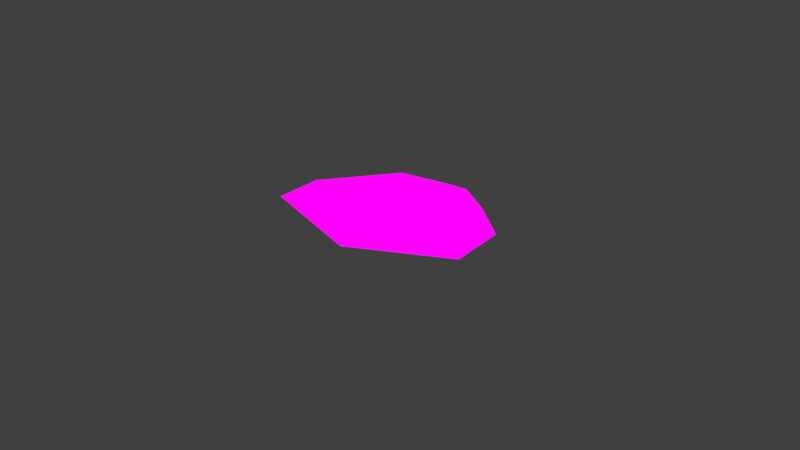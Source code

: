 # Source: pedra1.blend  (saved by Blender 4.3.34; exported with 4.5.12 LTS)
import bpy
from mathutils import Matrix  # noqa: F401  (used for matrix-valued properties, if any)

bpy.ops.wm.read_factory_settings(use_empty=True)
scene = bpy.context.scene
scene.name = 'Scene'

# ---- collections
col_collection = bpy.data.collections.new('Collection'); scene.collection.children.link(col_collection)

# ---- images (referenced by path relative to the original .blend; pixels are not part of the script)
import os
ASSET_DIR = os.environ.get("B2B_ASSET_DIR", "")  # directory of the original .blend (textures are referenced by path, not embedded)
HERE = os.path.dirname(os.path.abspath(__file__))  # packed textures are extracted next to this script under _unpacked/

def load_image(name, relpath, width, height, colorspace="sRGB"):
    """Load a texture the original file referenced (path relative to the .blend, or extracted next to this script)."""
    p = next((c for c in (os.path.join(HERE, relpath), os.path.join(ASSET_DIR, relpath)) if relpath and os.path.exists(c)), "")
    if p:
        img = bpy.data.images.load(p, check_existing=True)
        img.name = name
    else:  # same state as the original file: an image datablock whose file is absent (Cycles renders it pink)
        img = bpy.data.images.new(name, width, height)
        img.source = "FILE"
        img.filepath = "//" + (relpath or name)
    img.colorspace_settings.name = colorspace
    return img
img_circle_layer = load_image('Circle Layer', '_unpacked/Circle_Layer.1262c3de.png', 1024, 1024, 'sRGB')
img_circle_luz = load_image('Circle luz', '_unpacked/Circle_luz.434a4534.png', 1024, 1024, 'sRGB')
img_circle_layer_1 = load_image('Circle Layer 1', '_unpacked/Circle_Layer_1.d42cf9b5.png', 1024, 1024, 'sRGB')
img_circle_layer_2 = load_image('Circle Layer 2', '_unpacked/Circle_Layer_2.7424a6e8.png', 1024, 1024, 'sRGB')
img_ucupaint_circle_color = load_image('Ucupaint Circle Color', 'Ucupaint pedra1 Color.png', 1024, 1024, 'sRGB')

# ---- materials (node trees are filled in below, after node groups)
mat_circle = bpy.data.materials.new('Circle')

# ---- node groups
ng_ypl_check_input_normal = bpy.data.node_groups.new('~yPL Check Input Normal', 'ShaderNodeTree')
_s = ng_ypl_check_input_normal.interface.new_socket(name='Normal', in_out='OUTPUT', socket_type='NodeSocketVector')
_s.min_value = 0.0
_s.max_value = 0.0
_s = ng_ypl_check_input_normal.interface.new_socket(name='Normal', in_out='INPUT', socket_type='NodeSocketVector')
_s.default_value = (999.0, 999.0, 999.0)
_s.min_value = -1e+04
_s.max_value = 1e+04
_N = ng_ypl_check_input_normal.nodes; _L = ng_ypl_check_input_normal.links
n0 = _N.new('NodeFrame'); n0.name = 'revision'; n0.location = (-303, 143)
n0.label = '4'
n0.width = 150
n1 = _N.new('ShaderNodeMath'); n1.name = 'Math.001'; n1.location = (83, -84)
n1.operation = 'GREATER_THAN'
n1.inputs[1].default_value = 250.0
n2 = _N.new('ShaderNodeMix'); n2.name = 'Mix.001'; n2.location = (298, 91)
n2.data_type = 'RGBA'
n3 = _N.new('NodeGroupInput'); n3.name = 'Group Input'; n3.location = (-299, 74)
n4 = _N.new('ShaderNodeSeparateXYZ'); n4.name = 'Separate XYZ.001'; n4.location = (-100, -91)
n5 = _N.new('NodeGroupOutput'); n5.name = 'Group Output'; n5.location = (498, 0)
n6 = _N.new('ShaderNodeNormalMap'); n6.name = 'Normal Map'; n6.location = (-307, -16)
n7 = _N.new('NodeFrame'); n7.name = '__yp_info_Frame'; n7.location = (-919, -6)
n7.label = 'Part of Ucupaint addon (github.com/ucupumar/ucupaint)'
n7.width = 560
n8 = _N.new('NodeFrame'); n8.name = '__yp_info_Frame.001'; n8.location = (-919, -86)
n8.label = 'WARNING: Do NOT edit this group manually!'
n8.width = 450
_L.new(n4.outputs[2], n1.inputs[0])
_L.new(n1.outputs[0], n2.inputs[0])
_L.new(n3.outputs[0], n4.inputs[0])
_L.new(n3.outputs[0], n2.inputs[6])
_L.new(n2.outputs[2], n5.inputs[0])
_L.new(n6.outputs[0], n2.inputs[7])
n5.is_active_output = True
ng_yp_layer_circle_layer = bpy.data.node_groups.new('~yP Layer Circle Layer', 'ShaderNodeTree')
_s = ng_yp_layer_circle_layer.interface.new_socket(name='Color', in_out='OUTPUT', socket_type='NodeSocketColor')
_s = ng_yp_layer_circle_layer.interface.new_socket(name='.intensity_value', in_out='INPUT', socket_type='NodeSocketFloat')
_s.subtype = 'FACTOR'
_s.default_value = 1.0
_s.min_value = 0.0
_s.max_value = 1.0
_s.description = 'Layer opacity'
_s = ng_yp_layer_circle_layer.interface.new_socket(name='.channels[0].intensity_value', in_out='INPUT', socket_type='NodeSocketFloat')
_s.subtype = 'FACTOR'
_s.default_value = 1.0
_s.min_value = 0.0
_s.max_value = 1.0
_s.description = 'Layer channel opacity'
_s = ng_yp_layer_circle_layer.interface.new_socket(name='Color', in_out='INPUT', socket_type='NodeSocketColor')
_s = ng_yp_layer_circle_layer.interface.new_socket(name='UVMap UV', in_out='INPUT', socket_type='NodeSocketVector')
_N = ng_yp_layer_circle_layer.nodes; _L = ng_yp_layer_circle_layer.links
n0 = _N.new('NodeFrame'); n0.name = '__yp_info_Frame'; n0.location = (0, 230)
n0.label = 'Part of Ucupaint addon (github.com/ucupumar/ucupaint)'
n0.width = 560
n1 = _N.new('NodeFrame'); n1.name = '__yp_info_Frame.001'; n1.location = (0, 150)
n1.label = 'WARNING: Do NOT edit this group manually!'
n1.width = 450
n2 = _N.new('NodeGroupInput'); n2.name = 'Group Input'; n2.location = (0, 0)
n2.label = 'Start'
n2.width = 250
n3 = _N.new('NodeGroupOutput'); n3.name = 'Group Output'; n3.location = (1350, 0)
n3.label = 'End'
n4 = _N.new('ShaderNodeTexImage'); n4.name = 'Image Texture'; n4.location = (350, -200)
n4.label = 'Source'
n4.image = img_circle_layer
n5 = _N.new('ShaderNodeMapping'); n5.name = 'Mapping'; n5.location = (350, -520)
n5.label = 'Mapping'
n6 = _N.new('ShaderNodeMath'); n6.name = 'Math'; n6.location = (700, 0)
n6.label = 'Layer Opacity'
n6.operation = 'MULTIPLY'
n7 = _N.new('ShaderNodeMix'); n7.name = 'Mix'; n7.location = (1100, 0)
n7.label = 'Blend'
n7.data_type = 'RGBA'
n8 = _N.new('ShaderNodeMath'); n8.name = 'Math.001'; n8.location = (900, 0)
n8.label = 'Channel Opacity'
n8.operation = 'MULTIPLY'
n9 = _N.new('NodeFrame'); n9.name = '__blend__0'; n9.location = (0, 0)
n9.label = 'Color Blend'
n9.width = 150
n6.parent = n9
n7.parent = n9
n8.parent = n9
_L.new(n2.outputs[3], n5.inputs[0])
_L.new(n5.outputs[0], n4.inputs[0])
_L.new(n2.outputs[1], n6.inputs[0])
_L.new(n2.outputs[0], n6.inputs[1])
_L.new(n4.outputs[1], n8.inputs[0])
_L.new(n6.outputs[0], n8.inputs[1])
_L.new(n4.outputs[0], n7.inputs[7])
_L.new(n8.outputs[0], n7.inputs[0])
_L.new(n2.outputs[2], n7.inputs[6])
_L.new(n7.outputs[2], n3.inputs[0])
n3.is_active_output = True
ng_yp_layer_circle_luz = bpy.data.node_groups.new('~yP Layer Circle luz', 'ShaderNodeTree')
_s = ng_yp_layer_circle_luz.interface.new_socket(name='Color', in_out='OUTPUT', socket_type='NodeSocketColor')
_s = ng_yp_layer_circle_luz.interface.new_socket(name='.intensity_value', in_out='INPUT', socket_type='NodeSocketFloat')
_s.subtype = 'FACTOR'
_s.default_value = 1.0
_s.min_value = 0.0
_s.max_value = 1.0
_s.description = 'Layer opacity'
_s = ng_yp_layer_circle_luz.interface.new_socket(name='.channels[0].intensity_value', in_out='INPUT', socket_type='NodeSocketFloat')
_s.subtype = 'FACTOR'
_s.default_value = 1.0
_s.min_value = 0.0
_s.max_value = 1.0
_s.description = 'Layer channel opacity'
_s = ng_yp_layer_circle_luz.interface.new_socket(name='Color', in_out='INPUT', socket_type='NodeSocketColor')
_s = ng_yp_layer_circle_luz.interface.new_socket(name='UVMap UV', in_out='INPUT', socket_type='NodeSocketVector')
_N = ng_yp_layer_circle_luz.nodes; _L = ng_yp_layer_circle_luz.links
n0 = _N.new('NodeFrame'); n0.name = '__yp_info_Frame'; n0.location = (0, 230)
n0.label = 'Part of Ucupaint addon (github.com/ucupumar/ucupaint)'
n0.width = 560
n1 = _N.new('NodeFrame'); n1.name = '__yp_info_Frame.001'; n1.location = (0, 150)
n1.label = 'WARNING: Do NOT edit this group manually!'
n1.width = 450
n2 = _N.new('NodeGroupInput'); n2.name = 'Group Input'; n2.location = (0, 0)
n2.label = 'Start'
n2.width = 250
n3 = _N.new('NodeGroupOutput'); n3.name = 'Group Output'; n3.location = (1350, 0)
n3.label = 'End'
n4 = _N.new('ShaderNodeTexImage'); n4.name = 'Image Texture'; n4.location = (350, -200)
n4.label = 'Source'
n4.image = img_circle_luz
n5 = _N.new('ShaderNodeMapping'); n5.name = 'Mapping'; n5.location = (350, -520)
n5.label = 'Mapping'
n6 = _N.new('ShaderNodeMath'); n6.name = 'Math'; n6.location = (700, 0)
n6.label = 'Layer Opacity'
n6.operation = 'MULTIPLY'
n7 = _N.new('ShaderNodeMix'); n7.name = 'Mix'; n7.location = (1100, 0)
n7.label = 'Blend'
n7.data_type = 'RGBA'
n8 = _N.new('ShaderNodeMath'); n8.name = 'Math.001'; n8.location = (900, 0)
n8.label = 'Channel Opacity'
n8.operation = 'MULTIPLY'
n9 = _N.new('NodeFrame'); n9.name = '__blend__0'; n9.location = (0, 0)
n9.label = 'Color Blend'
n9.width = 150
n6.parent = n9
n7.parent = n9
n8.parent = n9
_L.new(n2.outputs[3], n5.inputs[0])
_L.new(n5.outputs[0], n4.inputs[0])
_L.new(n2.outputs[1], n6.inputs[0])
_L.new(n2.outputs[0], n6.inputs[1])
_L.new(n4.outputs[1], n8.inputs[0])
_L.new(n6.outputs[0], n8.inputs[1])
_L.new(n4.outputs[0], n7.inputs[7])
_L.new(n8.outputs[0], n7.inputs[0])
_L.new(n2.outputs[2], n7.inputs[6])
_L.new(n7.outputs[2], n3.inputs[0])
n3.is_active_output = True
ng_yp_layer_circle_layer_1 = bpy.data.node_groups.new('~yP Layer Circle Layer 1', 'ShaderNodeTree')
_s = ng_yp_layer_circle_layer_1.interface.new_socket(name='Color', in_out='OUTPUT', socket_type='NodeSocketColor')
_s = ng_yp_layer_circle_layer_1.interface.new_socket(name='.intensity_value', in_out='INPUT', socket_type='NodeSocketFloat')
_s.subtype = 'FACTOR'
_s.default_value = 1.0
_s.min_value = 0.0
_s.max_value = 1.0
_s.description = 'Layer opacity'
_s = ng_yp_layer_circle_layer_1.interface.new_socket(name='.channels[0].intensity_value', in_out='INPUT', socket_type='NodeSocketFloat')
_s.subtype = 'FACTOR'
_s.default_value = 1.0
_s.min_value = 0.0
_s.max_value = 1.0
_s.description = 'Layer channel opacity'
_s = ng_yp_layer_circle_layer_1.interface.new_socket(name='Color', in_out='INPUT', socket_type='NodeSocketColor')
_s = ng_yp_layer_circle_layer_1.interface.new_socket(name='UVMap UV', in_out='INPUT', socket_type='NodeSocketVector')
_N = ng_yp_layer_circle_layer_1.nodes; _L = ng_yp_layer_circle_layer_1.links
n0 = _N.new('NodeFrame'); n0.name = '__yp_info_Frame'; n0.location = (0, 230)
n0.label = 'Part of Ucupaint addon (github.com/ucupumar/ucupaint)'
n0.width = 560
n1 = _N.new('NodeFrame'); n1.name = '__yp_info_Frame.001'; n1.location = (0, 150)
n1.label = 'WARNING: Do NOT edit this group manually!'
n1.width = 450
n2 = _N.new('NodeGroupInput'); n2.name = 'Group Input'; n2.location = (0, 0)
n2.label = 'Start'
n2.width = 250
n3 = _N.new('NodeGroupOutput'); n3.name = 'Group Output'; n3.location = (1350, 0)
n3.label = 'End'
n4 = _N.new('ShaderNodeTexImage'); n4.name = 'Image Texture'; n4.location = (350, -200)
n4.label = 'Source'
n4.image = img_circle_layer_1
n5 = _N.new('ShaderNodeMapping'); n5.name = 'Mapping'; n5.location = (350, -520)
n5.label = 'Mapping'
n6 = _N.new('ShaderNodeMath'); n6.name = 'Math'; n6.location = (700, 0)
n6.label = 'Layer Opacity'
n6.operation = 'MULTIPLY'
n7 = _N.new('ShaderNodeMix'); n7.name = 'Mix'; n7.location = (1100, 0)
n7.label = 'Blend'
n7.data_type = 'RGBA'
n8 = _N.new('ShaderNodeMath'); n8.name = 'Math.001'; n8.location = (900, 0)
n8.label = 'Channel Opacity'
n8.operation = 'MULTIPLY'
n9 = _N.new('NodeFrame'); n9.name = '__blend__0'; n9.location = (0, 0)
n9.label = 'Color Blend'
n9.width = 150
n6.parent = n9
n7.parent = n9
n8.parent = n9
_L.new(n2.outputs[3], n5.inputs[0])
_L.new(n5.outputs[0], n4.inputs[0])
_L.new(n2.outputs[1], n6.inputs[0])
_L.new(n2.outputs[0], n6.inputs[1])
_L.new(n4.outputs[1], n8.inputs[0])
_L.new(n6.outputs[0], n8.inputs[1])
_L.new(n4.outputs[0], n7.inputs[7])
_L.new(n8.outputs[0], n7.inputs[0])
_L.new(n2.outputs[2], n7.inputs[6])
_L.new(n7.outputs[2], n3.inputs[0])
n3.is_active_output = True
ng_yp_layer_circle_layer_2 = bpy.data.node_groups.new('~yP Layer Circle Layer 2', 'ShaderNodeTree')
_s = ng_yp_layer_circle_layer_2.interface.new_socket(name='Color', in_out='OUTPUT', socket_type='NodeSocketColor')
_s = ng_yp_layer_circle_layer_2.interface.new_socket(name='.intensity_value', in_out='INPUT', socket_type='NodeSocketFloat')
_s.subtype = 'FACTOR'
_s.default_value = 1.0
_s.min_value = 0.0
_s.max_value = 1.0
_s.description = 'Layer opacity'
_s = ng_yp_layer_circle_layer_2.interface.new_socket(name='.channels[0].intensity_value', in_out='INPUT', socket_type='NodeSocketFloat')
_s.subtype = 'FACTOR'
_s.default_value = 1.0
_s.min_value = 0.0
_s.max_value = 1.0
_s.description = 'Layer channel opacity'
_s = ng_yp_layer_circle_layer_2.interface.new_socket(name='.masks[0].intensity_value', in_out='INPUT', socket_type='NodeSocketFloat')
_s.subtype = 'FACTOR'
_s.default_value = 1.0
_s.min_value = 0.0
_s.max_value = 1.0
_s.description = 'Mask opacity'
_s = ng_yp_layer_circle_layer_2.interface.new_socket(name='Color', in_out='INPUT', socket_type='NodeSocketColor')
_s = ng_yp_layer_circle_layer_2.interface.new_socket(name='UVMap UV', in_out='INPUT', socket_type='NodeSocketVector')
_N = ng_yp_layer_circle_layer_2.nodes; _L = ng_yp_layer_circle_layer_2.links
n0 = _N.new('NodeFrame'); n0.name = '__yp_info_Frame'; n0.location = (0, 230)
n0.label = 'Part of Ucupaint addon (github.com/ucupumar/ucupaint)'
n0.width = 560
n1 = _N.new('NodeFrame'); n1.name = '__yp_info_Frame.001'; n1.location = (0, 150)
n1.label = 'WARNING: Do NOT edit this group manually!'
n1.width = 450
n2 = _N.new('NodeGroupInput'); n2.name = 'Group Input'; n2.location = (0, 0)
n2.label = 'Start'
n2.width = 250
n3 = _N.new('NodeGroupOutput'); n3.name = 'Group Output'; n3.location = (2310, 0)
n3.label = 'End'
n4 = _N.new('ShaderNodeTexImage'); n4.name = 'Image Texture'; n4.location = (350, -240)
n4.label = 'Source'
n4.image = img_circle_layer_2
n5 = _N.new('ShaderNodeMapping'); n5.name = 'Mapping'; n5.location = (350, -560)
n5.label = 'Mapping'
n6 = _N.new('ShaderNodeMath'); n6.name = 'Math'; n6.location = (1660, 0)
n6.label = 'Layer Opacity'
n6.operation = 'MULTIPLY'
n7 = _N.new('ShaderNodeMix'); n7.name = 'Mix'; n7.location = (2060, 0)
n7.label = 'Blend'
n7.data_type = 'RGBA'
n7.blend_type = 'ADD'
n8 = _N.new('ShaderNodeMath'); n8.name = 'Math.001'; n8.location = (1860, 0)
n8.label = 'Channel Opacity'
n8.operation = 'MULTIPLY'
n9 = _N.new('NodeFrame'); n9.name = '__blend__0'; n9.location = (0, 0)
n9.label = 'Color Blend'
n9.width = 150
n10 = _N.new('ShaderNodeTexImage'); n10.name = 'Image Texture.001'; n10.location = (700, -140)
n10.label = 'Mask Source'
n10.image = img_circle_luz
n11 = _N.new('ShaderNodeMapping'); n11.name = 'Mapping.001'; n11.location = (700, -410)
n11.label = 'Mask Mapping'
n11.vector_type = 'TEXTURE'
n12 = _N.new('ShaderNodeMix'); n12.name = 'Mix.001'; n12.location = (1430, -40)
n12.label = 'Mask Blend'
n12.data_type = 'RGBA'
n12.blend_type = 'MULTIPLY'
n13 = _N.new('ShaderNodeGamma'); n13.name = 'Gamma'; n13.location = (700, 0)
n13.label = 'Linear'
n13.inputs[1].default_value = 0.4545
n14 = _N.new('NodeFrame'); n14.name = '__mask__0'; n14.location = (0, 0)
n14.label = 'Circle luz'
n14.width = 150
n15 = _N.new('ShaderNodeInvert'); n15.name = 'Invert Color'; n15.location = (1240, 0)
n15.label = 'Invert'
n6.parent = n9
n7.parent = n9
n8.parent = n9
n10.parent = n14
n11.parent = n14
n12.parent = n14
_L.new(n2.outputs[4], n5.inputs[0])
_L.new(n5.outputs[0], n4.inputs[0])
_L.new(n2.outputs[1], n6.inputs[0])
_L.new(n2.outputs[0], n6.inputs[1])
_L.new(n6.outputs[0], n8.inputs[1])
_L.new(n4.outputs[0], n7.inputs[7])
_L.new(n8.outputs[0], n7.inputs[0])
_L.new(n2.outputs[3], n7.inputs[6])
_L.new(n7.outputs[2], n3.inputs[0])
_L.new(n10.outputs[1], n13.inputs[0])
_L.new(n2.outputs[4], n11.inputs[0])
_L.new(n11.outputs[0], n10.inputs[0])
_L.new(n2.outputs[2], n12.inputs[0])
_L.new(n4.outputs[1], n12.inputs[6])
_L.new(n12.outputs[2], n8.inputs[0])
_L.new(n13.outputs[0], n15.inputs[1])
_L.new(n15.outputs[0], n12.inputs[7])
n3.is_active_output = True
ng_ucupaint_circle = bpy.data.node_groups.new('Ucupaint Circle', 'ShaderNodeTree')
_s = ng_ucupaint_circle.interface.new_socket(name='Color', in_out='OUTPUT', socket_type='NodeSocketColor')
_s = ng_ucupaint_circle.interface.new_socket(name='Roughness', in_out='OUTPUT', socket_type='NodeSocketFloat')
_s = ng_ucupaint_circle.interface.new_socket(name='Normal', in_out='OUTPUT', socket_type='NodeSocketVector')
_s = ng_ucupaint_circle.interface.new_socket(name='Color', in_out='INPUT', socket_type='NodeSocketColor')
_s.default_value = (1.0, 1.0, 1.0, 1.0)
_s = ng_ucupaint_circle.interface.new_socket(name='Roughness', in_out='INPUT', socket_type='NodeSocketFloat')
_s.subtype = 'FACTOR'
_s.min_value = 0.0
_s.max_value = 1.0
_s = ng_ucupaint_circle.interface.new_socket(name='Normal', in_out='INPUT', socket_type='NodeSocketVector')
_s.default_value = (999.0, 999.0, 999.0)
_s.hide_value = True
_N = ng_ucupaint_circle.nodes; _L = ng_ucupaint_circle.links
n0 = _N.new('NodeGroupInput'); n0.name = 'Group Input'; n0.location = (-200, 0)
n0.label = 'Start'
n1 = _N.new('NodeGroupOutput'); n1.name = 'Group Output'; n1.location = (2070, 0)
n1.label = 'End'
n2 = _N.new('NodeFrame'); n2.name = '__yp_info_Frame'; n2.location = (0, 230)
n2.label = 'Created using Ucupaint 2.1.4 (github.com/ucupumar/ucupaint)'
n2.width = 620
n3 = _N.new('NodeFrame'); n3.name = '__yp_info_Frame.001'; n3.location = (0, 150)
n3.label = 'WARNING: Do NOT edit this group manually!'
n3.width = 450
n4 = _N.new('ShaderNodeGroup'); n4.name = 'Group'; n4.location = (0, 0)
n4.label = 'Start Normal Filter'
n4.node_tree = ng_ypl_check_input_normal
n5 = _N.new('ShaderNodeGroup'); n5.name = 'Group.001'; n5.location = (200, 0)
n5.label = 'Circle Layer'
n5.width = 300
n5.node_tree = ng_yp_layer_circle_layer
n5.inputs[0].default_value = 1.0
n5.inputs[1].default_value = 1.0
n6 = _N.new('ShaderNodeUVMap'); n6.name = 'UV Map'; n6.location = (0, -120)
n6.label = 'UVMap'
n6.uv_map = 'UVMap'
n7 = _N.new('ShaderNodeMix'); n7.name = 'Mix'; n7.location = (1600, 0)
n7.label = 'Clamp'
n7.data_type = 'RGBA'
n7.blend_type = 'MULTIPLY'
n7.clamp_result = True
n7.inputs[0].default_value = 0.0
n8 = _N.new('ShaderNodeGroup'); n8.name = 'Group.002'; n8.location = (900, 0)
n8.label = 'Circle luz'
n8.width = 300
n8.node_tree = ng_yp_layer_circle_luz
n8.inputs[0].default_value = 0.7188
n8.inputs[1].default_value = 1.0
n9 = _N.new('ShaderNodeGroup'); n9.name = 'Group.003'; n9.location = (550, 0)
n9.label = 'Circle Layer 1'
n9.width = 300
n9.node_tree = ng_yp_layer_circle_layer_1
n9.inputs[0].default_value = 0.5938
n9.inputs[1].default_value = 1.0
n10 = _N.new('ShaderNodeGroup'); n10.name = 'Group.004'; n10.location = (1250, 0)
n10.label = 'Circle Layer 2'
n10.width = 300
n10.node_tree = ng_yp_layer_circle_layer_2
n10.inputs[0].default_value = 0.3438
n10.inputs[1].default_value = 1.0
n10.inputs[2].default_value = 1.0
n11 = _N.new('ShaderNodeTexImage'); n11.name = 'Image Texture'; n11.location = (1800, 0)
n11.label = 'Baked Color'
n11.image = img_ucupaint_circle_color
_L.new(n0.outputs[1], n1.inputs[1])
_L.new(n0.outputs[2], n4.inputs[0])
_L.new(n4.outputs[0], n1.inputs[2])
_L.new(n6.outputs[0], n5.inputs[3])
_L.new(n0.outputs[0], n5.inputs[2])
_L.new(n6.outputs[0], n8.inputs[3])
_L.new(n6.outputs[0], n9.inputs[3])
_L.new(n5.outputs[0], n9.inputs[2])
_L.new(n9.outputs[0], n8.inputs[2])
_L.new(n6.outputs[0], n10.inputs[4])
_L.new(n8.outputs[0], n10.inputs[3])
_L.new(n10.outputs[0], n7.inputs[6])
_L.new(n6.outputs[0], n11.inputs[0])
_L.new(n11.outputs[0], n1.inputs[0])
n1.is_active_output = True

# ---- material node trees
mat_circle.use_nodes = True; mat_circle.node_tree.nodes.clear()
_N = mat_circle.node_tree.nodes; _L = mat_circle.node_tree.links
n0 = _N.new('ShaderNodeGroup'); n0.name = 'Group'; n0.location = (0, 0)
n0.node_tree = ng_ucupaint_circle
n0.inputs[0].default_value = (0.8, 0.8, 0.8, 1.0)
n0.inputs[1].default_value = 0.0
n0.inputs[2].default_value = (999.0, 999.0, 999.0)
n1 = _N.new('ShaderNodeBsdfDiffuse'); n1.name = 'Diffuse BSDF'; n1.location = (200, 0)
n2 = _N.new('ShaderNodeOutputMaterial'); n2.name = 'Material Output'; n2.location = (400, 0)
n3 = _N.new('ShaderNodeEmission'); n3.name = 'Emission Viewer'; n3.location = (400, 30)
n3.label = 'Emission Viewer'
n3.hide = True
_L.new(n0.outputs[0], n1.inputs[0])
_L.new(n0.outputs[1], n1.inputs[1])
_L.new(n0.outputs[2], n1.inputs[2])
_L.new(n0.outputs[0], n3.inputs[0])
_L.new(n3.outputs[0], n2.inputs[0])
n2.is_active_output = True

# ---- world
world_world = bpy.data.worlds.new('World'); scene.world = world_world
world_world.use_nodes = True; world_world.node_tree.nodes.clear()
_N = world_world.node_tree.nodes; _L = world_world.node_tree.links
n0 = _N.new('ShaderNodeOutputWorld'); n0.name = 'World Output'; n0.location = (300, 300)
n1 = _N.new('ShaderNodeBackground'); n1.name = 'Background'; n1.location = (10, 300)
n1.inputs[0].default_value = (0.05088, 0.05088, 0.05088, 1.0)
_L.new(n1.outputs[0], n0.inputs[0])
n0.is_active_output = True
world_world.color = (0.05088, 0.05088, 0.05088)
world_world.use_sun_shadow = False
world_world.sun_shadow_jitter_overblur = 0.0

# ---- cameras
cam_camera = bpy.data.cameras.new('Camera')
cam_camera.clip_end = 100.0
cam_camera.ortho_scale = 7.314

# ---- lights
light_light = bpy.data.lights.new('Light', 'POINT')
light_light.transmission_factor = 0.0
light_light.use_soft_falloff = False
light_light.energy = 1000.0
light_light.shadow_soft_size = 0.1
light_light.shadow_maximum_resolution = 0.006
light_light.use_absolute_resolution = True

# ---- meshes
me_circle = bpy.data.meshes.new('Circle')
me_circle.from_pydata([(0.3085, 0.7834, -0.03281), (-0.6954, 0.5, -0.03281), (-1.306, -0.5, -0.03281), (0.0, -0.7834, -0.03281), (0.9776, -0.1456, -0.03281), (0.866, 0.5, -0.03281), (0.354, 0.3175, 0.4069), (0.3508, 0.6057, 0.2555), (-0.4052, 0.3912, 0.257), (-0.1367, 0.1789, 0.4069), (-0.8647, -0.362, 0.2572), (-0.3478, -0.167, 0.4069), (0.1182, -0.5764, 0.2559), (0.1442, -0.2738, 0.4069), (0.8562, -0.09557, 0.2544), (0.5917, 0.01817, 0.4069), (0.772, 0.3922, 0.2544), (0.5579, 0.2139, 0.4069)], [], [(12, 10, 2, 3), (14, 12, 3, 4), (10, 8, 1, 2), (8, 7, 0, 1), (16, 14, 4, 5), (7, 16, 5, 0), (9, 6, 7, 8), (11, 9, 8, 10), (13, 11, 10, 12), (15, 13, 12, 14), (17, 15, 14, 16), (6, 17, 16, 7), (9, 11, 13, 15, 17, 6)])
_uv = me_circle.uv_layers.new(name='UVMap')
_uv.uv.foreach_set('vector', [0.6504, 0.4866, 0.5515, 0.1933, 0.6488, 0.01176, 0.7794, 0.4016, 0.6439, 0.8499, 0.6504, 0.4866, 0.7794, 0.4016, 0.7699, 0.883, 0.1856, 0.7596, 0.4064, 0.4731, 0.528, 0.5911, 0.235, 0.9716, 0.4064, 0.4731, 0.407, 0.1597, 0.528, 0.175, 0.528, 0.5911, 0.5762, 0.9294, 0.6439, 0.8499, 0.7699, 0.883, 0.6803, 0.9882, 0.407, 0.1597, 0.2896, 0.0364, 0.372, 0.01176, 0.528, 0.175, 0.2764, 0.3922, 0.2764, 0.1887, 0.407, 0.1597, 0.4064, 0.4731, 0.1751, 0.5238, 0.2764, 0.3922, 0.4064, 0.4731, 0.1856, 0.7596, 0.08809, 0.3577, 0.1751, 0.5238, 0.1856, 0.7596, 0.01176, 0.4281, 0.5515, 0.7823, 0.5559, 0.5619, 0.6504, 0.4866, 0.6439, 0.8499, 0.2194, 0.1291, 0.1467, 0.1467, 0.1085, 0.08029, 0.2896, 0.0364, 0.2764, 0.1887, 0.2194, 0.1291, 0.2896, 0.0364, 0.407, 0.1597, 0.2764, 0.3922, 0.1751, 0.5238, 0.08809, 0.3577, 0.1467, 0.1467, 0.2194, 0.1291, 0.2764, 0.1887])
me_circle.materials.append(mat_circle)
me_circle.update()

# ---- objects
ob_light = bpy.data.objects.new('Light', light_light)
ob_camera = bpy.data.objects.new('Camera', cam_camera)
ob_circle = bpy.data.objects.new('Circle', me_circle)

# ---- transforms, parenting, visibility, modifiers, constraints
ob_light.location = (4.076, 1.005, 5.904)
ob_light.rotation_euler = (0.6503, 0.05522, 1.866)
ob_light.lock_rotations_4d = False
ob_light.empty_display_type = 'ARROWS'
ob_light.color = (0.0, 0.0, 0.0, 0.0)
ob_light.lineart.crease_threshold = 0.0
ob_camera.location = (7.359, -6.926, 4.958)
ob_camera.rotation_euler = (1.109, 0.0, 0.8149)
ob_camera.lock_rotations_4d = False
ob_camera.empty_display_type = 'ARROWS'
ob_camera.color = (0.0, 0.0, 0.0, 0.0)
ob_camera.display_type = 'WIRE'
ob_camera.lineart.crease_threshold = 0.0
ob_circle.location = (0.0, 0.0, 0.0)

# ---- collection membership
col_collection.objects.link(ob_light)
col_collection.objects.link(ob_camera)
col_collection.objects.link(ob_circle)

# ---- scene / render settings (as saved in the file)
scene.camera = ob_camera
scene.frame_start = 1; scene.frame_end = 250; scene.frame_set(1)
scene.render.engine = 'BLENDER_EEVEE_NEXT'
scene.cycles.sampling_pattern = 'TABULATED_SOBOL'
scene.view_settings.view_transform = 'Standard'
bpy.context.view_layer.update()
